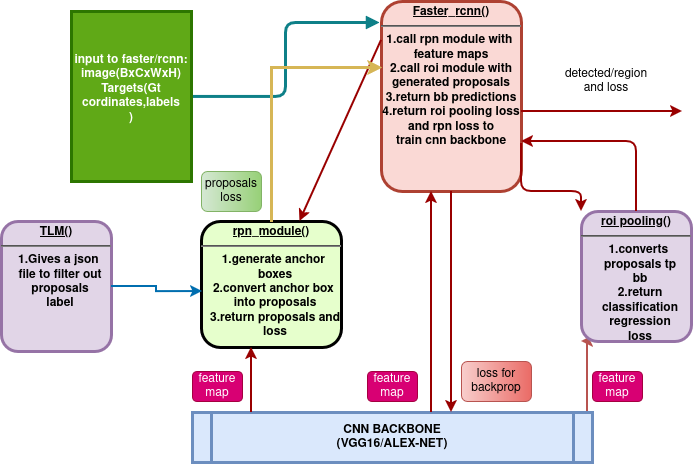

The diagram above was exported from draw.io. Its source (the exported page's mxGraphModel, read from the mxfile embedded in the PNG):
<mxGraphModel dx="1301" dy="1969" grid="1" gridSize="10" guides="1" tooltips="1" connect="1" arrows="1" fold="1" page="1" pageScale="1" pageWidth="826" pageHeight="1169" background="none" math="0" shadow="0">
  <root>
    <mxCell id="0" />
    <mxCell id="1" parent="0" />
    <mxCell id="2" value="&lt;p style=&quot;margin: 4px 0px 0px; text-align: center; text-decoration: underline;&quot;&gt;&lt;strong&gt;rpn_module()&lt;/strong&gt;&lt;/p&gt;&lt;hr&gt;&lt;p style=&quot;margin: 0px; margin-left: 8px;&quot;&gt;1.generate anchor&amp;nbsp;&lt;/p&gt;&lt;p style=&quot;margin: 0px; margin-left: 8px;&quot;&gt;boxes&lt;/p&gt;&lt;p style=&quot;margin: 0px; margin-left: 8px;&quot;&gt;2.convert anchor box&amp;nbsp;&lt;/p&gt;&lt;p style=&quot;margin: 0px; margin-left: 8px;&quot;&gt;into proposals&lt;/p&gt;&lt;p style=&quot;margin: 0px; margin-left: 8px;&quot;&gt;3.return proposals and&lt;/p&gt;&lt;p style=&quot;margin: 0px; margin-left: 8px;&quot;&gt;loss&lt;/p&gt;" style="verticalAlign=middle;align=center;overflow=fill;fontSize=12;fontFamily=Helvetica;html=1;rounded=1;fontStyle=1;strokeWidth=3;fillColor=#E6FFCC" parent="1" vertex="1">
      <mxGeometry x="210" y="200" width="140" height="126" as="geometry" />
    </mxCell>
    <mxCell id="tt9J8ZppQ2p9X-JWXr_N-99" style="edgeStyle=elbowEdgeStyle;rounded=1;orthogonalLoop=1;jettySize=auto;html=1;entryX=-0.014;entryY=0.111;entryDx=0;entryDy=0;endArrow=block;endFill=1;fillColor=#b0e3e6;strokeColor=#0e8088;sourcePerimeterSpacing=0;strokeWidth=3;entryPerimeter=0;" parent="1" source="4" target="6" edge="1">
      <mxGeometry relative="1" as="geometry" />
    </mxCell>
    <mxCell id="4" value="input to faster/rcnn:&#10;image(BxCxWxH)&#10;Targets(Gt cordinates,labels&#10;)&#10;" style="whiteSpace=wrap;align=center;verticalAlign=middle;fontStyle=1;strokeWidth=3;fillColor=#60a917;glass=0;shadow=0;fontColor=#ffffff;strokeColor=#2D7600;" parent="1" vertex="1">
      <mxGeometry x="80" y="-10" width="120" height="170" as="geometry" />
    </mxCell>
    <mxCell id="tt9J8ZppQ2p9X-JWXr_N-107" style="edgeStyle=elbowEdgeStyle;rounded=0;orthogonalLoop=1;jettySize=auto;html=1;exitX=1;exitY=0;exitDx=0;exitDy=0;entryX=0;entryY=1;entryDx=0;entryDy=0;sourcePerimeterSpacing=11;targetPerimeterSpacing=1;strokeWidth=2;fillColor=#f8cecc;gradientColor=#ea6b66;strokeColor=#b85450;" parent="1" source="5" target="8" edge="1">
      <mxGeometry relative="1" as="geometry" />
    </mxCell>
    <mxCell id="5" value="CNN BACKBONE&#10;(VGG16/ALEX-NET)" style="shape=process;whiteSpace=wrap;align=center;verticalAlign=middle;size=0.0475;fontStyle=1;strokeWidth=3;fillColor=#dae8fc;strokeColor=#6c8ebf;" parent="1" vertex="1">
      <mxGeometry x="200.99999999999991" y="391" width="400" height="50" as="geometry" />
    </mxCell>
    <mxCell id="6" value="&lt;p style=&quot;margin: 4px 0px 0px; text-align: center; text-decoration: underline;&quot;&gt;&lt;strong&gt;Faster_rcnn()&lt;/strong&gt;&lt;/p&gt;&lt;hr&gt;&lt;div&gt;1.call rpn module with&amp;nbsp;&lt;/div&gt;&lt;div&gt;feature maps&lt;/div&gt;&lt;div&gt;2.call roi module with&lt;/div&gt;&lt;div&gt;generated proposals&lt;/div&gt;&lt;div&gt;3.return bb predictions&lt;/div&gt;&lt;div&gt;4.return roi pooling loss&lt;/div&gt;&lt;div&gt;and rpn loss to&lt;/div&gt;&lt;div&gt;train cnn backbone&lt;/div&gt;" style="verticalAlign=middle;align=center;overflow=fill;fontSize=12;fontFamily=Helvetica;html=1;rounded=1;fontStyle=1;strokeWidth=3;fillColor=#fad9d5;imageWidth=25;imageHeight=28;fillOpacity=96;strokeColor=#ae4132;" parent="1" vertex="1">
      <mxGeometry x="390" y="-20" width="140" height="190" as="geometry" />
    </mxCell>
    <mxCell id="8" value="&lt;p style=&quot;margin: 4px 0px 0px; text-align: center; text-decoration: underline;&quot;&gt;&lt;strong&gt;roi pooling()&lt;/strong&gt;&lt;/p&gt;&lt;hr&gt;&lt;p style=&quot;margin: 0px; margin-left: 8px;&quot;&gt;1.converts&amp;nbsp;&lt;/p&gt;&lt;p style=&quot;margin: 0px; margin-left: 8px;&quot;&gt;proposals tp&lt;/p&gt;&lt;p style=&quot;margin: 0px; margin-left: 8px;&quot;&gt;bb&lt;/p&gt;&lt;p style=&quot;margin: 0px; margin-left: 8px;&quot;&gt;2.return&lt;/p&gt;&lt;p style=&quot;margin: 0px; margin-left: 8px;&quot;&gt;classification&lt;/p&gt;&lt;p style=&quot;margin: 0px; margin-left: 8px;&quot;&gt;regression&lt;/p&gt;&lt;p style=&quot;margin: 0px; margin-left: 8px;&quot;&gt;loss&lt;/p&gt;&lt;p style=&quot;margin: 0px; margin-left: 8px;&quot;&gt;&lt;br&gt;&lt;/p&gt;" style="verticalAlign=middle;align=center;overflow=fill;fontSize=12;fontFamily=Helvetica;html=1;rounded=1;fontStyle=1;strokeWidth=3;fillColor=#e1d5e7;strokeColor=#9673a6;" parent="1" vertex="1">
      <mxGeometry x="590" y="190" width="110" height="130" as="geometry" />
    </mxCell>
    <mxCell id="36" value="" style="edgeStyle=none;noEdgeStyle=1;strokeColor=#990000;strokeWidth=2;exitX=0;exitY=0.205;exitDx=0;exitDy=0;exitPerimeter=0;" parent="1" source="6" target="2" edge="1">
      <mxGeometry width="100" height="100" relative="1" as="geometry">
        <mxPoint x="290" y="160" as="sourcePoint" />
        <mxPoint x="120" y="150" as="targetPoint" />
      </mxGeometry>
    </mxCell>
    <mxCell id="55" value="" style="edgeStyle=elbowEdgeStyle;elbow=horizontal;strokeColor=#990000;strokeWidth=2" parent="1" source="5" target="2" edge="1">
      <mxGeometry width="100" height="100" relative="1" as="geometry">
        <mxPoint x="50" y="530" as="sourcePoint" />
        <mxPoint x="150" y="430" as="targetPoint" />
        <Array as="points">
          <mxPoint x="260" y="370" />
        </Array>
      </mxGeometry>
    </mxCell>
    <mxCell id="58" value="" style="edgeStyle=elbowEdgeStyle;elbow=horizontal;strokeColor=#990000;strokeWidth=2" parent="1" source="5" target="6" edge="1">
      <mxGeometry width="100" height="100" relative="1" as="geometry">
        <mxPoint x="380" y="370" as="sourcePoint" />
        <mxPoint x="480" y="270" as="targetPoint" />
        <Array as="points">
          <mxPoint x="440" y="310" />
        </Array>
      </mxGeometry>
    </mxCell>
    <mxCell id="59" value="" style="edgeStyle=elbowEdgeStyle;elbow=horizontal;strokeColor=#990000;strokeWidth=2" parent="1" source="6" target="5" edge="1">
      <mxGeometry width="100" height="100" relative="1" as="geometry">
        <mxPoint x="350" y="370" as="sourcePoint" />
        <mxPoint x="450" y="270" as="targetPoint" />
        <Array as="points">
          <mxPoint x="460" y="320" />
        </Array>
      </mxGeometry>
    </mxCell>
    <mxCell id="65" value="" style="edgeStyle=elbowEdgeStyle;elbow=horizontal;strokeColor=#990000;strokeWidth=2" parent="1" source="6" edge="1">
      <mxGeometry width="100" height="100" relative="1" as="geometry">
        <mxPoint x="260" y="180.0000000000001" as="sourcePoint" />
        <mxPoint x="691" y="90" as="targetPoint" />
        <Array as="points">
          <mxPoint x="445" y="140" />
        </Array>
      </mxGeometry>
    </mxCell>
    <mxCell id="66" value="" style="edgeStyle=elbowEdgeStyle;elbow=vertical;strokeColor=#990000;strokeWidth=2" parent="1" source="8" edge="1">
      <mxGeometry width="100" height="100" relative="1" as="geometry">
        <mxPoint x="530" y="250" as="sourcePoint" />
        <mxPoint x="530" y="120" as="targetPoint" />
        <Array as="points">
          <mxPoint x="530" y="120" />
        </Array>
      </mxGeometry>
    </mxCell>
    <mxCell id="69" value="" style="edgeStyle=segmentEdgeStyle;strokeColor=#990000;strokeWidth=2;exitX=1;exitY=0.75;exitDx=0;exitDy=0;" parent="1" source="6" target="8" edge="1">
      <mxGeometry width="100" height="100" relative="1" as="geometry">
        <mxPoint x="340" y="360" as="sourcePoint" />
        <mxPoint x="440" y="260" as="targetPoint" />
        <Array as="points">
          <mxPoint x="530" y="170" />
          <mxPoint x="590" y="170" />
        </Array>
      </mxGeometry>
    </mxCell>
    <mxCell id="tt9J8ZppQ2p9X-JWXr_N-102" value="&lt;div&gt;detected/region&lt;/div&gt;&lt;div&gt;and loss&lt;/div&gt;" style="text;html=1;whiteSpace=wrap;strokeColor=none;fillColor=none;align=center;verticalAlign=middle;rounded=0;" parent="1" vertex="1">
      <mxGeometry x="570" y="40" width="90" height="40" as="geometry" />
    </mxCell>
    <mxCell id="tt9J8ZppQ2p9X-JWXr_N-104" value="feature map" style="text;html=1;whiteSpace=wrap;fillColor=#d80073;align=center;verticalAlign=middle;rounded=1;strokeColor=#A50040;glass=0;gradientDirection=east;fontColor=#ffffff;" parent="1" vertex="1">
      <mxGeometry x="201" y="350" width="50" height="30" as="geometry" />
    </mxCell>
    <mxCell id="tt9J8ZppQ2p9X-JWXr_N-108" value="feature map" style="text;html=1;whiteSpace=wrap;fillColor=#d80073;align=center;verticalAlign=middle;rounded=1;strokeColor=#A50040;glass=0;gradientDirection=east;fontColor=#ffffff;" parent="1" vertex="1">
      <mxGeometry x="601" y="350" width="50" height="30" as="geometry" />
    </mxCell>
    <mxCell id="tt9J8ZppQ2p9X-JWXr_N-110" value="feature map" style="text;html=1;whiteSpace=wrap;fillColor=#d80073;align=center;verticalAlign=middle;rounded=1;strokeColor=#A50040;glass=0;gradientDirection=east;fontColor=#ffffff;" parent="1" vertex="1">
      <mxGeometry x="376" y="350" width="50" height="30" as="geometry" />
    </mxCell>
    <mxCell id="tt9J8ZppQ2p9X-JWXr_N-111" value="loss for backprop" style="text;html=1;whiteSpace=wrap;fillColor=#f8cecc;align=center;verticalAlign=middle;rounded=1;strokeColor=#b85450;gradientColor=#ea6b66;glass=0;gradientDirection=east;" parent="1" vertex="1">
      <mxGeometry x="470" y="340" width="70" height="40" as="geometry" />
    </mxCell>
    <mxCell id="tt9J8ZppQ2p9X-JWXr_N-113" style="edgeStyle=orthogonalEdgeStyle;rounded=0;orthogonalLoop=1;jettySize=auto;html=1;exitX=0.5;exitY=0;exitDx=0;exitDy=0;entryX=0.007;entryY=0.347;entryDx=0;entryDy=0;entryPerimeter=0;strokeWidth=3;fillColor=#fff2cc;gradientColor=#ffd966;strokeColor=#d6b656;" parent="1" source="2" target="6" edge="1">
      <mxGeometry relative="1" as="geometry" />
    </mxCell>
    <mxCell id="tt9J8ZppQ2p9X-JWXr_N-114" value="&lt;div&gt;proposals&lt;/div&gt;&lt;div&gt;loss&lt;/div&gt;" style="text;html=1;whiteSpace=wrap;fillColor=#d5e8d4;align=center;verticalAlign=middle;rounded=1;strokeColor=#82b366;gradientColor=#97d077;glass=0;gradientDirection=east;" parent="1" vertex="1">
      <mxGeometry x="210" y="150" width="60" height="40" as="geometry" />
    </mxCell>
    <mxCell id="tt9J8ZppQ2p9X-JWXr_N-115" value="&lt;p style=&quot;margin: 4px 0px 0px; text-align: center; text-decoration: underline;&quot;&gt;TLM()&lt;/p&gt;&lt;hr&gt;&lt;p style=&quot;margin: 0px; margin-left: 8px;&quot;&gt;1.Gives a json&amp;nbsp;&lt;/p&gt;&lt;p style=&quot;margin: 0px; margin-left: 8px;&quot;&gt;file to filter out&lt;/p&gt;&lt;p style=&quot;margin: 0px; margin-left: 8px;&quot;&gt;proposals&lt;/p&gt;&lt;p style=&quot;margin: 0px; margin-left: 8px;&quot;&gt;label&lt;/p&gt;&lt;p style=&quot;margin: 0px; margin-left: 8px;&quot;&gt;&lt;br&gt;&lt;/p&gt;" style="verticalAlign=middle;align=center;overflow=fill;fontSize=12;fontFamily=Helvetica;html=1;rounded=1;fontStyle=1;strokeWidth=3;fillColor=#e1d5e7;strokeColor=#9673a6;" parent="1" vertex="1">
      <mxGeometry x="10" y="200" width="110" height="130" as="geometry" />
    </mxCell>
    <mxCell id="tt9J8ZppQ2p9X-JWXr_N-116" style="edgeStyle=orthogonalEdgeStyle;rounded=0;orthogonalLoop=1;jettySize=auto;html=1;entryX=0.007;entryY=0.556;entryDx=0;entryDy=0;entryPerimeter=0;strokeWidth=2;fillColor=#1ba1e2;strokeColor=#006EAF;" parent="1" source="tt9J8ZppQ2p9X-JWXr_N-115" target="2" edge="1">
      <mxGeometry relative="1" as="geometry" />
    </mxCell>
  </root>
</mxGraphModel>